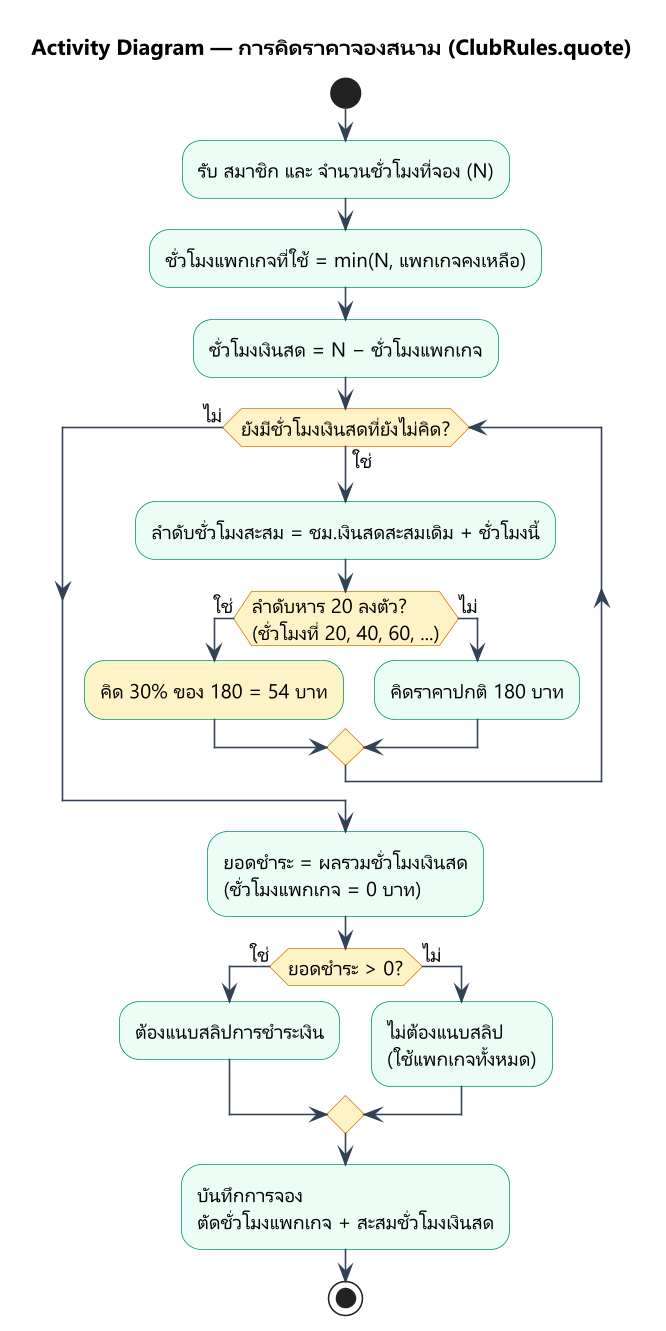

The diagram above was rendered by PlantUML. Its source (embedded in the PNG):
@startuml activity-pricing
skinparamlocked dpi 150
skinparam defaultFontName "Leelawadee UI"
skinparam defaultFontSize 13
skinparam backgroundColor white
skinparam shadowing false
skinparam activity {
  BackgroundColor #ECFDF5
  BorderColor #059669
  DiamondBackgroundColor #FEF3C7
  DiamondBorderColor #D97706
  ArrowColor #334155
}

title Activity Diagram — การคิดราคาจองสนาม (ClubRules.quote)

start
:รับ สมาชิก และ จำนวนชั่วโมงที่จอง (N);
:ชั่วโมงแพกเกจที่ใช้ = min(N, แพกเกจคงเหลือ);
:ชั่วโมงเงินสด = N − ชั่วโมงแพกเกจ;
while (ยังมีชั่วโมงเงินสดที่ยังไม่คิด?) is (ใช่)
  :ลำดับชั่วโมงสะสม = ชม.เงินสดสะสมเดิม + ชั่วโมงนี้;
  if (ลำดับหาร 20 ลงตัว?\n(ชั่วโมงที่ 20, 40, 60, ...)) then (ใช่)
    #FEF3C7:คิด 30% ของ 180 = 54 บาท;
  else (ไม่)
    :คิดราคาปกติ 180 บาท;
  endif
endwhile (ไม่)
:ยอดชำระ = ผลรวมชั่วโมงเงินสด\n(ชั่วโมงแพกเกจ = 0 บาท);
if (ยอดชำระ > 0?) then (ใช่)
  :ต้องแนบสลิปการชำระเงิน;
else (ไม่)
  :ไม่ต้องแนบสลิป\n(ใช้แพกเกจทั้งหมด);
endif
:บันทึกการจอง\nตัดชั่วโมงแพกเกจ + สะสมชั่วโมงเงินสด;
stop
@enduml